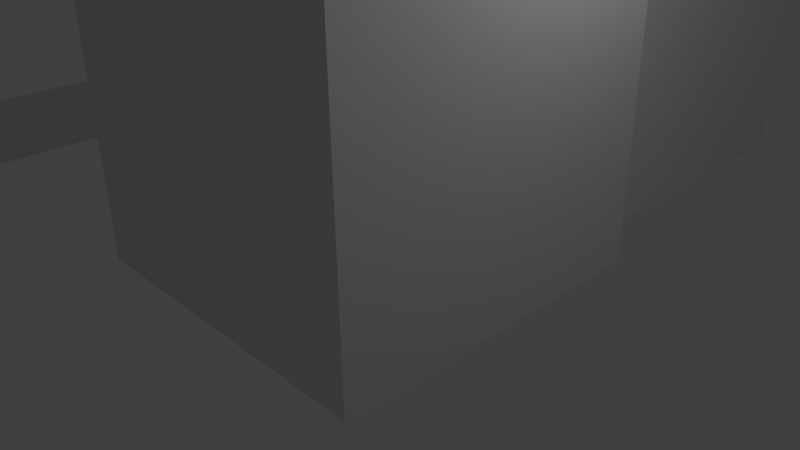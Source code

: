 # Source: cubeWorld2.blend  (saved by Blender 2.70.0; exported with 4.5.12 LTS)
import bpy
from mathutils import Matrix  # noqa: F401  (used for matrix-valued properties, if any)

bpy.ops.wm.read_factory_settings(use_empty=True)
scene = bpy.context.scene
scene.name = 'Scene'

# ---- collections
col_collection_1 = bpy.data.collections.new('Collection 1'); scene.collection.children.link(col_collection_1)

# ---- world
world_world = bpy.data.worlds.new('World'); scene.world = world_world
world_world.color = (0.05088, 0.05088, 0.05088)
world_world.use_sun_shadow = False
world_world.sun_shadow_jitter_overblur = 0.0
world_world.cycles.sampling_method = 'MANUAL'
world_world.cycles.sample_map_resolution = 256

# ---- cameras
cam_camera = bpy.data.cameras.new('Camera')
cam_camera.clip_end = 100.0
cam_camera.lens = 35.0
cam_camera.sensor_width = 32.0
cam_camera.sensor_height = 18.0
cam_camera.ortho_scale = 7.314
cam_camera.dof.focus_distance = 0.0
cam_camera.dof.aperture_fstop = 128.0

# ---- lights
light_lamp = bpy.data.lights.new('Lamp', 'POINT')
light_lamp.transmission_factor = 0.0
light_lamp.cutoff_distance = 30.0
light_lamp.energy = 100.0
light_lamp.shadow_buffer_clip_start = 1.001
light_lamp.shadow_soft_size = 0.1
light_lamp.shadow_maximum_resolution = 0.006
light_lamp.use_absolute_resolution = True
light_lamp.cycles.use_multiple_importance_sampling = False

# ---- meshes
me_cubeworld2_panel = bpy.data.meshes.new('cubeWorld2 panel')
me_cubeworld2_panel.from_pydata([(-0.107, -9.034, 6.383), (-0.107, -9.034, 1.875), (0.006198, -9.034, 1.875), (-0.107, -6.038, 6.383), (-0.107, -6.038, 1.875), (0.006198, -6.038, 6.383), (0.006198, -6.038, 1.875), (0.006198, -9.034, 6.383), (3.867, -9.04, -0.1239), (3.867, -6.04, 1.876), (3.867, -6.04, -0.1239), (3.867, -9.04, 1.876), (-1.488, 2.23, 3.093), (-1.488, 2.23, -0.1557), (1.488, 2.23, -0.1557), (-1.488, 7.496, 3.093), (-1.488, 7.496, -0.1557), (1.488, 7.496, 3.093), (1.488, 7.496, -0.1557), (1.488, 2.23, 3.093), (-2.415, -2.325, 4.462), (-2.415, -2.325, -0.1304), (2.178, -2.325, -0.1304), (-2.415, 2.268, 4.462), (-2.415, 2.268, -0.1304), (2.178, 2.268, 4.462), (2.178, 2.268, -0.1304), (2.178, -2.325, 4.462), (-9.531, -4.04, 0.08926), (-9.531, -4.04, -0.01074), (-6.553, -4.04, -0.01074), (-9.531, 1.917, 0.08926), (-9.531, 1.917, -0.01074), (-6.553, 1.917, 0.08926), (-6.553, 1.917, -0.01074), (-6.553, -4.04, 0.08926), (-6.381, 4.278, 2.518), (-6.381, 4.278, -0.08202), (-3.384, 4.278, -0.08202), (-6.382, 7.275, 2.518), (-6.382, 7.275, -0.08202), (-3.384, 7.275, 2.518), (-3.384, 7.275, -0.08202), (-3.384, 4.278, 2.518), (-4.015, -9.04, 1.876), (-4.015, -9.04, -0.1239), (-4.015, -6.04, 1.876), (-4.015, -6.04, -0.1239)], [], [(0, 1, 2), (3, 4, 1), (5, 6, 4), (7, 2, 6), (1, 4, 6), (3, 0, 7), (7, 0, 2), (0, 3, 1), (3, 5, 4), (5, 7, 6), (2, 1, 6), (5, 3, 7), (44, 11, 9, 46), (11, 8, 10), (10, 47, 46, 9), (9, 11, 10), (44, 45, 8, 11), (12, 13, 14), (15, 16, 13), (17, 18, 16), (19, 14, 18), (13, 16, 18), (15, 12, 19), (20, 21, 22), (23, 24, 21), (25, 26, 24), (27, 22, 26), (21, 24, 26), (23, 20, 27), (28, 29, 30), (31, 32, 29), (33, 34, 32), (35, 30, 34), (29, 32, 34), (31, 28, 35), (19, 12, 14), (12, 15, 13), (15, 17, 16), (17, 19, 18), (14, 13, 18), (17, 15, 19), (27, 20, 22), (20, 23, 21), (23, 25, 24), (25, 27, 26), (22, 21, 26), (25, 23, 27), (35, 28, 30), (28, 31, 29), (31, 33, 32), (33, 35, 34), (30, 29, 34), (33, 31, 35), (36, 37, 38), (39, 40, 37), (41, 42, 40), (43, 38, 42), (37, 40, 42), (39, 36, 43), (43, 36, 38), (36, 39, 37), (39, 41, 40), (41, 43, 42), (38, 37, 42), (41, 39, 43), (46, 47, 45), (44, 46, 45)])
me_cubeworld2_panel.use_remesh_preserve_volume = False
me_cubeworld2_panel.use_remesh_preserve_attributes = False
me_cubeworld2_panel.use_mirror_vertex_groups = False
me_cubeworld2_panel.update()

# ---- objects
ob_cubeworld2_panel = bpy.data.objects.new('cubeWorld2 panel', me_cubeworld2_panel)
ob_lamp = bpy.data.objects.new('Lamp', light_lamp)
ob_camera = bpy.data.objects.new('Camera', cam_camera)

# ---- transforms, parenting, visibility, modifiers, constraints
ob_cubeworld2_panel.location = (0.0, 0.0, 0.0)
ob_cubeworld2_panel.lineart.crease_threshold = 0.0
ob_lamp.location = (4.076, 1.005, 5.904)
ob_lamp.rotation_euler = (0.6503, 0.05522, 1.866)
ob_lamp.lock_rotations_4d = False
ob_lamp.empty_display_type = 'ARROWS'
ob_lamp.color = (0.0, 0.0, 0.0, 0.0)
ob_lamp.lineart.crease_threshold = 0.0
ob_camera.location = (7.481, -6.508, 5.344)
ob_camera.rotation_euler = (1.109, 0.01082, 0.8149)
ob_camera.lock_rotations_4d = False
ob_camera.empty_display_type = 'ARROWS'
ob_camera.color = (0.0, 0.0, 0.0, 0.0)
ob_camera.display_type = 'WIRE'
ob_camera.lineart.crease_threshold = 0.0

# ---- collection membership
col_collection_1.objects.link(ob_cubeworld2_panel)
col_collection_1.objects.link(ob_lamp)
col_collection_1.objects.link(ob_camera)

# ---- scene / render settings (as saved in the file)
scene.camera = ob_camera
scene.frame_start = 1; scene.frame_end = 250; scene.frame_set(1)
scene.render.engine = 'BLENDER_EEVEE_NEXT'
scene.render.resolution_percentage = 50
scene.render.dither_intensity = 0.0
scene.cycles.use_denoising = False
scene.cycles.samples = 10
scene.cycles.sampling_pattern = 'TABULATED_SOBOL'
scene.cycles.light_sampling_threshold = 0.0
scene.cycles.use_adaptive_sampling = False
scene.cycles.use_light_tree = False
scene.cycles.blur_glossy = 0.0
scene.cycles.volume_bounces = 1
scene.cycles.pixel_filter_type = 'GAUSSIAN'
scene.cycles.sample_clamp_indirect = 0.0
scene.view_settings.view_transform = 'Standard'
bpy.context.view_layer.update()
